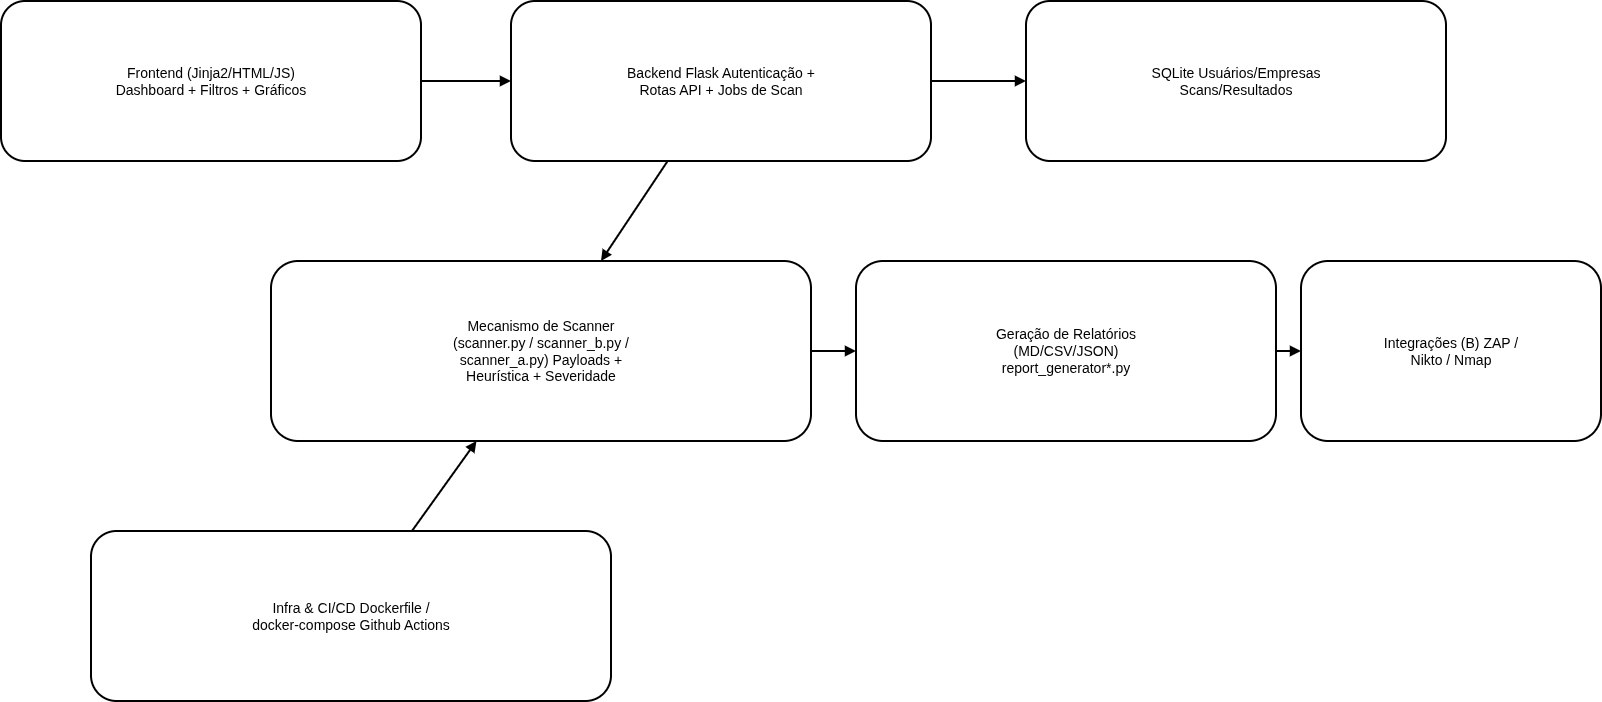

The diagram above was exported from draw.io. Its source (the exported page's mxGraphModel, read from the mxfile embedded in the PNG):
<mxGraphModel dx="1360" dy="793" grid="1" gridSize="10" guides="1" tooltips="1" connect="1" arrows="1" fold="1" page="1" pageScale="1" pageWidth="2200" pageHeight="1400" background="#FFFFFF" math="0" shadow="0">
  <root>
    <mxCell id="0" />
    <mxCell id="1" parent="0" />
    <mxCell id="f" value="Frontend (Jinja2/HTML/JS)&#10;Dashboard + Filtros + Gráficos" style="rounded=1;whiteSpace=wrap;html=1;strokeColor=#000;fillColor=#FFF;strokeWidth=2;fontSize=14;" parent="1" vertex="1">
      <mxGeometry x="80" y="120" width="420" height="160" as="geometry" />
    </mxCell>
    <mxCell id="b" value="Backend Flask Autenticação +&#10;Rotas API + Jobs de Scan" style="rounded=1;whiteSpace=wrap;html=1;strokeColor=#000;fillColor=#FFF;strokeWidth=2;fontSize=14;" parent="1" vertex="1">
      <mxGeometry x="590" y="120" width="420" height="160" as="geometry" />
    </mxCell>
    <mxCell id="db" value="SQLite Usuários/Empresas&#10;Scans/Resultados" style="rounded=1;whiteSpace=wrap;html=1;strokeColor=#000;fillColor=#FFF;strokeWidth=2;fontSize=14;" parent="1" vertex="1">
      <mxGeometry x="1105" y="120" width="420" height="160" as="geometry" />
    </mxCell>
    <mxCell id="s" value="Mecanismo de Scanner&#10;(scanner.py / scanner_b.py /&#10;scanner_a.py) Payloads +&#10;Heurística + Severidade" style="rounded=1;whiteSpace=wrap;html=1;strokeColor=#000;fillColor=#FFF;strokeWidth=2;fontSize=14;" parent="1" vertex="1">
      <mxGeometry x="350" y="380" width="540" height="180" as="geometry" />
    </mxCell>
    <mxCell id="r" value="Geração de Relatórios&#10;(MD/CSV/JSON)&#10;report_generator*.py" style="rounded=1;whiteSpace=wrap;html=1;strokeColor=#000;fillColor=#FFF;strokeWidth=2;fontSize=14;" parent="1" vertex="1">
      <mxGeometry x="935" y="380" width="420" height="180" as="geometry" />
    </mxCell>
    <mxCell id="int" value="Integrações (B) ZAP /&#10;Nikto / Nmap" style="rounded=1;whiteSpace=wrap;html=1;strokeColor=#000;fillColor=#FFF;strokeWidth=2;fontSize=14;" parent="1" vertex="1">
      <mxGeometry x="1380" y="380" width="300" height="180" as="geometry" />
    </mxCell>
    <mxCell id="infra" value="Infra &amp; CI/CD Dockerfile /&#10;docker-compose Github Actions" style="rounded=1;whiteSpace=wrap;html=1;strokeColor=#000;fillColor=#FFF;strokeWidth=2;fontSize=14;" parent="1" vertex="1">
      <mxGeometry x="170" y="650" width="520" height="170" as="geometry" />
    </mxCell>
    <mxCell id="e1" style="endArrow=block;html=1;strokeColor=#000;strokeWidth=2;rounded=1;" parent="1" source="f" target="b" edge="1">
      <mxGeometry relative="1" as="geometry" />
    </mxCell>
    <mxCell id="e2" style="endArrow=block;html=1;strokeColor=#000;strokeWidth=2;rounded=1;" parent="1" source="b" target="db" edge="1">
      <mxGeometry relative="1" as="geometry" />
    </mxCell>
    <mxCell id="e3" style="endArrow=block;html=1;strokeColor=#000;strokeWidth=2;rounded=1;" parent="1" source="b" target="s" edge="1">
      <mxGeometry relative="1" as="geometry" />
    </mxCell>
    <mxCell id="e4" style="endArrow=block;html=1;strokeColor=#000;strokeWidth=2;rounded=1;" parent="1" source="s" target="r" edge="1">
      <mxGeometry relative="1" as="geometry" />
    </mxCell>
    <mxCell id="e5" style="endArrow=block;html=1;strokeColor=#000;strokeWidth=2;rounded=1;" parent="1" source="r" target="int" edge="1">
      <mxGeometry relative="1" as="geometry" />
    </mxCell>
    <mxCell id="e6" style="endArrow=block;html=1;strokeColor=#000;strokeWidth=2;rounded=1;" parent="1" source="infra" target="s" edge="1">
      <mxGeometry relative="1" as="geometry" />
    </mxCell>
  </root>
</mxGraphModel>